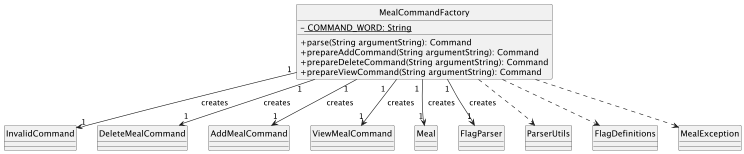

The diagram above was rendered by PlantUML. Its source (embedded in the PNG):
@startuml
skinparam classAttributeIconSize 0
hide circle

class MealCommandFactory {
  - <u> COMMAND_WORD: String

  + parse(String argumentString): Command
  + prepareAddCommand(String argumentString): Command
  + prepareDeleteCommand(String argumentString): Command
  + prepareViewCommand(String argumentString): Command
}

MealCommandFactory "1" --> "1" InvalidCommand : "  creates"
MealCommandFactory "1" --> "1" DeleteMealCommand : "  creates"
MealCommandFactory "1" --> "1" AddMealCommand : "  creates"
MealCommandFactory "1   " --> "1" ViewMealCommand : "  creates"
MealCommandFactory "1 " --> "1" Meal : "  creates"
MealCommandFactory "1" -->  "1" FlagParser : "  creates"

MealCommandFactory ..> ParserUtils
MealCommandFactory ..> FlagDefinitions
MealCommandFactory ..> MealException

@enduml